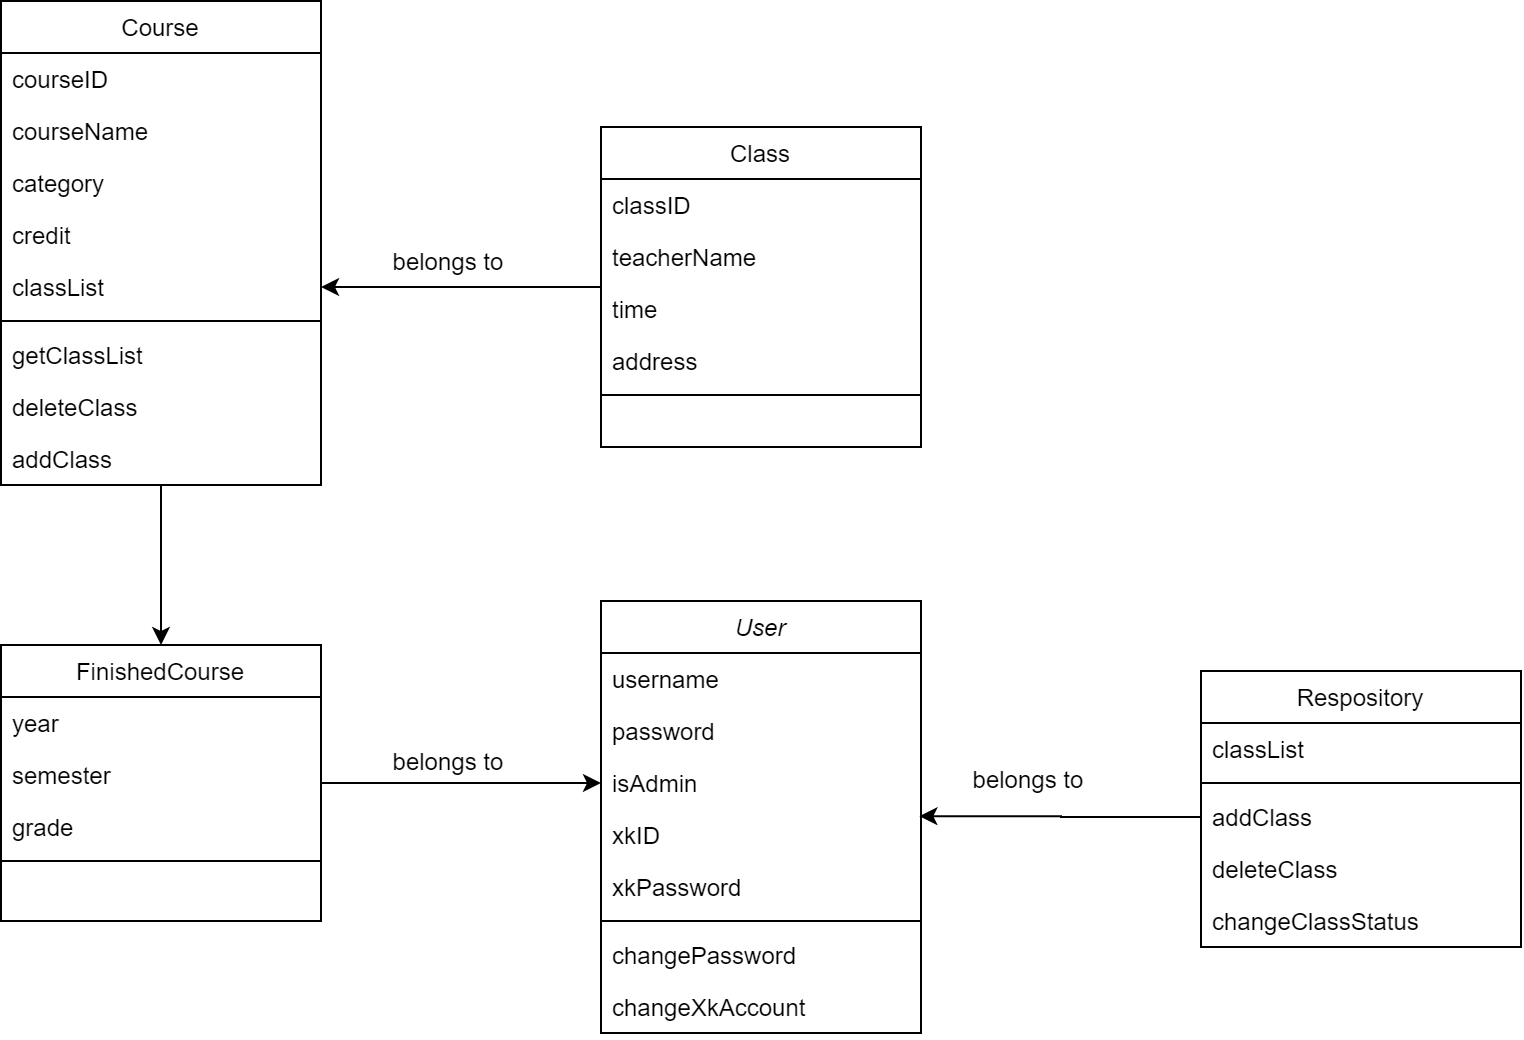

The diagram above was exported from draw.io. Its source (the exported page's mxGraphModel, read from the mxfile embedded in the PNG):
<mxGraphModel dx="907" dy="1902" grid="1" gridSize="10" guides="1" tooltips="1" connect="1" arrows="1" fold="1" page="1" pageScale="1" pageWidth="827" pageHeight="1169" math="0" shadow="0">
  <root>
    <mxCell id="WIyWlLk6GJQsqaUBKTNV-0" />
    <mxCell id="WIyWlLk6GJQsqaUBKTNV-1" parent="WIyWlLk6GJQsqaUBKTNV-0" />
    <mxCell id="4L1wi2AMscT2AE5woOUt-10" value="" style="edgeStyle=orthogonalEdgeStyle;rounded=0;orthogonalLoop=1;jettySize=auto;html=1;entryX=0.995;entryY=0.138;entryDx=0;entryDy=0;entryPerimeter=0;exitX=0;exitY=0.5;exitDx=0;exitDy=0;" edge="1" parent="WIyWlLk6GJQsqaUBKTNV-1" source="4L1wi2AMscT2AE5woOUt-15" target="4L1wi2AMscT2AE5woOUt-12">
      <mxGeometry relative="1" as="geometry">
        <mxPoint x="728" y="249" as="targetPoint" />
      </mxGeometry>
    </mxCell>
    <mxCell id="4L1wi2AMscT2AE5woOUt-18" value="belongs to" style="text;html=1;strokeColor=none;fillColor=none;align=center;verticalAlign=middle;whiteSpace=wrap;rounded=0;" vertex="1" parent="WIyWlLk6GJQsqaUBKTNV-1">
      <mxGeometry x="681.5" y="269" width="64" height="20" as="geometry" />
    </mxCell>
    <mxCell id="4L1wi2AMscT2AE5woOUt-53" value="" style="edgeStyle=orthogonalEdgeStyle;rounded=0;orthogonalLoop=1;jettySize=auto;html=1;" edge="1" parent="WIyWlLk6GJQsqaUBKTNV-1" source="4L1wi2AMscT2AE5woOUt-19" target="4L1wi2AMscT2AE5woOUt-43">
      <mxGeometry relative="1" as="geometry" />
    </mxCell>
    <mxCell id="4L1wi2AMscT2AE5woOUt-19" value="Course" style="swimlane;fontStyle=0;align=center;verticalAlign=top;childLayout=stackLayout;horizontal=1;startSize=26;horizontalStack=0;resizeParent=1;resizeLast=0;collapsible=1;marginBottom=0;rounded=0;shadow=0;strokeWidth=1;" vertex="1" parent="WIyWlLk6GJQsqaUBKTNV-1">
      <mxGeometry x="200" y="-110" width="160" height="242" as="geometry">
        <mxRectangle x="550" y="140" width="160" height="26" as="alternateBounds" />
      </mxGeometry>
    </mxCell>
    <mxCell id="4L1wi2AMscT2AE5woOUt-26" value="courseID" style="text;align=left;verticalAlign=top;spacingLeft=4;spacingRight=4;overflow=hidden;rotatable=0;points=[[0,0.5],[1,0.5]];portConstraint=eastwest;" vertex="1" parent="4L1wi2AMscT2AE5woOUt-19">
      <mxGeometry y="26" width="160" height="26" as="geometry" />
    </mxCell>
    <mxCell id="4L1wi2AMscT2AE5woOUt-27" value="courseName" style="text;align=left;verticalAlign=top;spacingLeft=4;spacingRight=4;overflow=hidden;rotatable=0;points=[[0,0.5],[1,0.5]];portConstraint=eastwest;" vertex="1" parent="4L1wi2AMscT2AE5woOUt-19">
      <mxGeometry y="52" width="160" height="26" as="geometry" />
    </mxCell>
    <mxCell id="4L1wi2AMscT2AE5woOUt-28" value="category" style="text;align=left;verticalAlign=top;spacingLeft=4;spacingRight=4;overflow=hidden;rotatable=0;points=[[0,0.5],[1,0.5]];portConstraint=eastwest;" vertex="1" parent="4L1wi2AMscT2AE5woOUt-19">
      <mxGeometry y="78" width="160" height="26" as="geometry" />
    </mxCell>
    <mxCell id="4L1wi2AMscT2AE5woOUt-29" value="credit" style="text;align=left;verticalAlign=top;spacingLeft=4;spacingRight=4;overflow=hidden;rotatable=0;points=[[0,0.5],[1,0.5]];portConstraint=eastwest;" vertex="1" parent="4L1wi2AMscT2AE5woOUt-19">
      <mxGeometry y="104" width="160" height="26" as="geometry" />
    </mxCell>
    <mxCell id="4L1wi2AMscT2AE5woOUt-20" value="classList" style="text;align=left;verticalAlign=top;spacingLeft=4;spacingRight=4;overflow=hidden;rotatable=0;points=[[0,0.5],[1,0.5]];portConstraint=eastwest;" vertex="1" parent="4L1wi2AMscT2AE5woOUt-19">
      <mxGeometry y="130" width="160" height="26" as="geometry" />
    </mxCell>
    <mxCell id="4L1wi2AMscT2AE5woOUt-21" value="" style="line;html=1;strokeWidth=1;align=left;verticalAlign=middle;spacingTop=-1;spacingLeft=3;spacingRight=3;rotatable=0;labelPosition=right;points=[];portConstraint=eastwest;" vertex="1" parent="4L1wi2AMscT2AE5woOUt-19">
      <mxGeometry y="156" width="160" height="8" as="geometry" />
    </mxCell>
    <mxCell id="4L1wi2AMscT2AE5woOUt-22" value="getClassList" style="text;align=left;verticalAlign=top;spacingLeft=4;spacingRight=4;overflow=hidden;rotatable=0;points=[[0,0.5],[1,0.5]];portConstraint=eastwest;" vertex="1" parent="4L1wi2AMscT2AE5woOUt-19">
      <mxGeometry y="164" width="160" height="26" as="geometry" />
    </mxCell>
    <mxCell id="4L1wi2AMscT2AE5woOUt-24" value="deleteClass" style="text;align=left;verticalAlign=top;spacingLeft=4;spacingRight=4;overflow=hidden;rotatable=0;points=[[0,0.5],[1,0.5]];portConstraint=eastwest;" vertex="1" parent="4L1wi2AMscT2AE5woOUt-19">
      <mxGeometry y="190" width="160" height="26" as="geometry" />
    </mxCell>
    <mxCell id="4L1wi2AMscT2AE5woOUt-23" value="addClass" style="text;align=left;verticalAlign=top;spacingLeft=4;spacingRight=4;overflow=hidden;rotatable=0;points=[[0,0.5],[1,0.5]];portConstraint=eastwest;" vertex="1" parent="4L1wi2AMscT2AE5woOUt-19">
      <mxGeometry y="216" width="160" height="26" as="geometry" />
    </mxCell>
    <mxCell id="4L1wi2AMscT2AE5woOUt-41" value="" style="edgeStyle=orthogonalEdgeStyle;rounded=0;orthogonalLoop=1;jettySize=auto;html=1;entryX=1;entryY=0.5;entryDx=0;entryDy=0;" edge="1" parent="WIyWlLk6GJQsqaUBKTNV-1" source="4L1wi2AMscT2AE5woOUt-30" target="4L1wi2AMscT2AE5woOUt-20">
      <mxGeometry relative="1" as="geometry">
        <mxPoint x="400" y="10" as="targetPoint" />
      </mxGeometry>
    </mxCell>
    <mxCell id="4L1wi2AMscT2AE5woOUt-30" value="Class" style="swimlane;fontStyle=0;align=center;verticalAlign=top;childLayout=stackLayout;horizontal=1;startSize=26;horizontalStack=0;resizeParent=1;resizeLast=0;collapsible=1;marginBottom=0;rounded=0;shadow=0;strokeWidth=1;" vertex="1" parent="WIyWlLk6GJQsqaUBKTNV-1">
      <mxGeometry x="500" y="-47" width="160" height="160" as="geometry">
        <mxRectangle x="550" y="140" width="160" height="26" as="alternateBounds" />
      </mxGeometry>
    </mxCell>
    <mxCell id="4L1wi2AMscT2AE5woOUt-31" value="classID" style="text;align=left;verticalAlign=top;spacingLeft=4;spacingRight=4;overflow=hidden;rotatable=0;points=[[0,0.5],[1,0.5]];portConstraint=eastwest;" vertex="1" parent="4L1wi2AMscT2AE5woOUt-30">
      <mxGeometry y="26" width="160" height="26" as="geometry" />
    </mxCell>
    <mxCell id="4L1wi2AMscT2AE5woOUt-32" value="teacherName" style="text;align=left;verticalAlign=top;spacingLeft=4;spacingRight=4;overflow=hidden;rotatable=0;points=[[0,0.5],[1,0.5]];portConstraint=eastwest;" vertex="1" parent="4L1wi2AMscT2AE5woOUt-30">
      <mxGeometry y="52" width="160" height="26" as="geometry" />
    </mxCell>
    <mxCell id="4L1wi2AMscT2AE5woOUt-33" value="time" style="text;align=left;verticalAlign=top;spacingLeft=4;spacingRight=4;overflow=hidden;rotatable=0;points=[[0,0.5],[1,0.5]];portConstraint=eastwest;" vertex="1" parent="4L1wi2AMscT2AE5woOUt-30">
      <mxGeometry y="78" width="160" height="26" as="geometry" />
    </mxCell>
    <mxCell id="4L1wi2AMscT2AE5woOUt-34" value="address" style="text;align=left;verticalAlign=top;spacingLeft=4;spacingRight=4;overflow=hidden;rotatable=0;points=[[0,0.5],[1,0.5]];portConstraint=eastwest;" vertex="1" parent="4L1wi2AMscT2AE5woOUt-30">
      <mxGeometry y="104" width="160" height="26" as="geometry" />
    </mxCell>
    <mxCell id="4L1wi2AMscT2AE5woOUt-36" value="" style="line;html=1;strokeWidth=1;align=left;verticalAlign=middle;spacingTop=-1;spacingLeft=3;spacingRight=3;rotatable=0;labelPosition=right;points=[];portConstraint=eastwest;" vertex="1" parent="4L1wi2AMscT2AE5woOUt-30">
      <mxGeometry y="130" width="160" height="8" as="geometry" />
    </mxCell>
    <mxCell id="4L1wi2AMscT2AE5woOUt-42" value="belongs to" style="text;html=1;strokeColor=none;fillColor=none;align=center;verticalAlign=middle;whiteSpace=wrap;rounded=0;" vertex="1" parent="WIyWlLk6GJQsqaUBKTNV-1">
      <mxGeometry x="391.5" y="10" width="64" height="20" as="geometry" />
    </mxCell>
    <mxCell id="4L1wi2AMscT2AE5woOUt-57" value="" style="edgeStyle=orthogonalEdgeStyle;rounded=0;orthogonalLoop=1;jettySize=auto;html=1;entryX=0;entryY=0.5;entryDx=0;entryDy=0;" edge="1" parent="WIyWlLk6GJQsqaUBKTNV-1" source="4L1wi2AMscT2AE5woOUt-43" target="4L1wi2AMscT2AE5woOUt-11">
      <mxGeometry relative="1" as="geometry">
        <mxPoint x="460" y="281" as="targetPoint" />
      </mxGeometry>
    </mxCell>
    <mxCell id="4L1wi2AMscT2AE5woOUt-43" value="FinishedCourse" style="swimlane;fontStyle=0;align=center;verticalAlign=top;childLayout=stackLayout;horizontal=1;startSize=26;horizontalStack=0;resizeParent=1;resizeLast=0;collapsible=1;marginBottom=0;rounded=0;shadow=0;strokeWidth=1;" vertex="1" parent="WIyWlLk6GJQsqaUBKTNV-1">
      <mxGeometry x="200" y="212" width="160" height="138" as="geometry">
        <mxRectangle x="550" y="140" width="160" height="26" as="alternateBounds" />
      </mxGeometry>
    </mxCell>
    <mxCell id="4L1wi2AMscT2AE5woOUt-46" value="year" style="text;align=left;verticalAlign=top;spacingLeft=4;spacingRight=4;overflow=hidden;rotatable=0;points=[[0,0.5],[1,0.5]];portConstraint=eastwest;" vertex="1" parent="4L1wi2AMscT2AE5woOUt-43">
      <mxGeometry y="26" width="160" height="26" as="geometry" />
    </mxCell>
    <mxCell id="4L1wi2AMscT2AE5woOUt-54" value="semester" style="text;align=left;verticalAlign=top;spacingLeft=4;spacingRight=4;overflow=hidden;rotatable=0;points=[[0,0.5],[1,0.5]];portConstraint=eastwest;" vertex="1" parent="4L1wi2AMscT2AE5woOUt-43">
      <mxGeometry y="52" width="160" height="26" as="geometry" />
    </mxCell>
    <mxCell id="4L1wi2AMscT2AE5woOUt-48" value="grade" style="text;align=left;verticalAlign=top;spacingLeft=4;spacingRight=4;overflow=hidden;rotatable=0;points=[[0,0.5],[1,0.5]];portConstraint=eastwest;" vertex="1" parent="4L1wi2AMscT2AE5woOUt-43">
      <mxGeometry y="78" width="160" height="26" as="geometry" />
    </mxCell>
    <mxCell id="4L1wi2AMscT2AE5woOUt-49" value="" style="line;html=1;strokeWidth=1;align=left;verticalAlign=middle;spacingTop=-1;spacingLeft=3;spacingRight=3;rotatable=0;labelPosition=right;points=[];portConstraint=eastwest;" vertex="1" parent="4L1wi2AMscT2AE5woOUt-43">
      <mxGeometry y="104" width="160" height="8" as="geometry" />
    </mxCell>
    <mxCell id="zkfFHV4jXpPFQw0GAbJ--0" value="User" style="swimlane;fontStyle=2;align=center;verticalAlign=top;childLayout=stackLayout;horizontal=1;startSize=26;horizontalStack=0;resizeParent=1;resizeLast=0;collapsible=1;marginBottom=0;rounded=0;shadow=0;strokeWidth=1;" parent="WIyWlLk6GJQsqaUBKTNV-1" vertex="1">
      <mxGeometry x="500" y="190" width="160" height="216" as="geometry">
        <mxRectangle x="230" y="140" width="160" height="26" as="alternateBounds" />
      </mxGeometry>
    </mxCell>
    <mxCell id="zkfFHV4jXpPFQw0GAbJ--1" value="username" style="text;align=left;verticalAlign=top;spacingLeft=4;spacingRight=4;overflow=hidden;rotatable=0;points=[[0,0.5],[1,0.5]];portConstraint=eastwest;" parent="zkfFHV4jXpPFQw0GAbJ--0" vertex="1">
      <mxGeometry y="26" width="160" height="26" as="geometry" />
    </mxCell>
    <mxCell id="zkfFHV4jXpPFQw0GAbJ--2" value="password" style="text;align=left;verticalAlign=top;spacingLeft=4;spacingRight=4;overflow=hidden;rotatable=0;points=[[0,0.5],[1,0.5]];portConstraint=eastwest;rounded=0;shadow=0;html=0;" parent="zkfFHV4jXpPFQw0GAbJ--0" vertex="1">
      <mxGeometry y="52" width="160" height="26" as="geometry" />
    </mxCell>
    <mxCell id="4L1wi2AMscT2AE5woOUt-11" value="isAdmin" style="text;align=left;verticalAlign=top;spacingLeft=4;spacingRight=4;overflow=hidden;rotatable=0;points=[[0,0.5],[1,0.5]];portConstraint=eastwest;rounded=0;shadow=0;html=0;" vertex="1" parent="zkfFHV4jXpPFQw0GAbJ--0">
      <mxGeometry y="78" width="160" height="26" as="geometry" />
    </mxCell>
    <mxCell id="4L1wi2AMscT2AE5woOUt-12" value="xkID" style="text;align=left;verticalAlign=top;spacingLeft=4;spacingRight=4;overflow=hidden;rotatable=0;points=[[0,0.5],[1,0.5]];portConstraint=eastwest;rounded=0;shadow=0;html=0;" vertex="1" parent="zkfFHV4jXpPFQw0GAbJ--0">
      <mxGeometry y="104" width="160" height="26" as="geometry" />
    </mxCell>
    <mxCell id="zkfFHV4jXpPFQw0GAbJ--3" value="xkPassword" style="text;align=left;verticalAlign=top;spacingLeft=4;spacingRight=4;overflow=hidden;rotatable=0;points=[[0,0.5],[1,0.5]];portConstraint=eastwest;rounded=0;shadow=0;html=0;" parent="zkfFHV4jXpPFQw0GAbJ--0" vertex="1">
      <mxGeometry y="130" width="160" height="26" as="geometry" />
    </mxCell>
    <mxCell id="zkfFHV4jXpPFQw0GAbJ--4" value="" style="line;html=1;strokeWidth=1;align=left;verticalAlign=middle;spacingTop=-1;spacingLeft=3;spacingRight=3;rotatable=0;labelPosition=right;points=[];portConstraint=eastwest;" parent="zkfFHV4jXpPFQw0GAbJ--0" vertex="1">
      <mxGeometry y="156" width="160" height="8" as="geometry" />
    </mxCell>
    <mxCell id="4L1wi2AMscT2AE5woOUt-13" value="changePassword" style="text;align=left;verticalAlign=top;spacingLeft=4;spacingRight=4;overflow=hidden;rotatable=0;points=[[0,0.5],[1,0.5]];portConstraint=eastwest;" vertex="1" parent="zkfFHV4jXpPFQw0GAbJ--0">
      <mxGeometry y="164" width="160" height="26" as="geometry" />
    </mxCell>
    <mxCell id="zkfFHV4jXpPFQw0GAbJ--5" value="changeXkAccount" style="text;align=left;verticalAlign=top;spacingLeft=4;spacingRight=4;overflow=hidden;rotatable=0;points=[[0,0.5],[1,0.5]];portConstraint=eastwest;" parent="zkfFHV4jXpPFQw0GAbJ--0" vertex="1">
      <mxGeometry y="190" width="160" height="26" as="geometry" />
    </mxCell>
    <mxCell id="zkfFHV4jXpPFQw0GAbJ--17" value="Respository" style="swimlane;fontStyle=0;align=center;verticalAlign=top;childLayout=stackLayout;horizontal=1;startSize=26;horizontalStack=0;resizeParent=1;resizeLast=0;collapsible=1;marginBottom=0;rounded=0;shadow=0;strokeWidth=1;" parent="WIyWlLk6GJQsqaUBKTNV-1" vertex="1">
      <mxGeometry x="800" y="225" width="160" height="138" as="geometry">
        <mxRectangle x="550" y="140" width="160" height="26" as="alternateBounds" />
      </mxGeometry>
    </mxCell>
    <mxCell id="zkfFHV4jXpPFQw0GAbJ--18" value="classList" style="text;align=left;verticalAlign=top;spacingLeft=4;spacingRight=4;overflow=hidden;rotatable=0;points=[[0,0.5],[1,0.5]];portConstraint=eastwest;" parent="zkfFHV4jXpPFQw0GAbJ--17" vertex="1">
      <mxGeometry y="26" width="160" height="26" as="geometry" />
    </mxCell>
    <mxCell id="zkfFHV4jXpPFQw0GAbJ--23" value="" style="line;html=1;strokeWidth=1;align=left;verticalAlign=middle;spacingTop=-1;spacingLeft=3;spacingRight=3;rotatable=0;labelPosition=right;points=[];portConstraint=eastwest;" parent="zkfFHV4jXpPFQw0GAbJ--17" vertex="1">
      <mxGeometry y="52" width="160" height="8" as="geometry" />
    </mxCell>
    <mxCell id="4L1wi2AMscT2AE5woOUt-15" value="addClass" style="text;align=left;verticalAlign=top;spacingLeft=4;spacingRight=4;overflow=hidden;rotatable=0;points=[[0,0.5],[1,0.5]];portConstraint=eastwest;" vertex="1" parent="zkfFHV4jXpPFQw0GAbJ--17">
      <mxGeometry y="60" width="160" height="26" as="geometry" />
    </mxCell>
    <mxCell id="4L1wi2AMscT2AE5woOUt-16" value="deleteClass" style="text;align=left;verticalAlign=top;spacingLeft=4;spacingRight=4;overflow=hidden;rotatable=0;points=[[0,0.5],[1,0.5]];portConstraint=eastwest;" vertex="1" parent="zkfFHV4jXpPFQw0GAbJ--17">
      <mxGeometry y="86" width="160" height="26" as="geometry" />
    </mxCell>
    <mxCell id="4L1wi2AMscT2AE5woOUt-17" value="changeClassStatus" style="text;align=left;verticalAlign=top;spacingLeft=4;spacingRight=4;overflow=hidden;rotatable=0;points=[[0,0.5],[1,0.5]];portConstraint=eastwest;" vertex="1" parent="zkfFHV4jXpPFQw0GAbJ--17">
      <mxGeometry y="112" width="160" height="26" as="geometry" />
    </mxCell>
    <mxCell id="4L1wi2AMscT2AE5woOUt-58" value="belongs to" style="text;html=1;strokeColor=none;fillColor=none;align=center;verticalAlign=middle;whiteSpace=wrap;rounded=0;" vertex="1" parent="WIyWlLk6GJQsqaUBKTNV-1">
      <mxGeometry x="391.5" y="260" width="64" height="20" as="geometry" />
    </mxCell>
  </root>
</mxGraphModel>